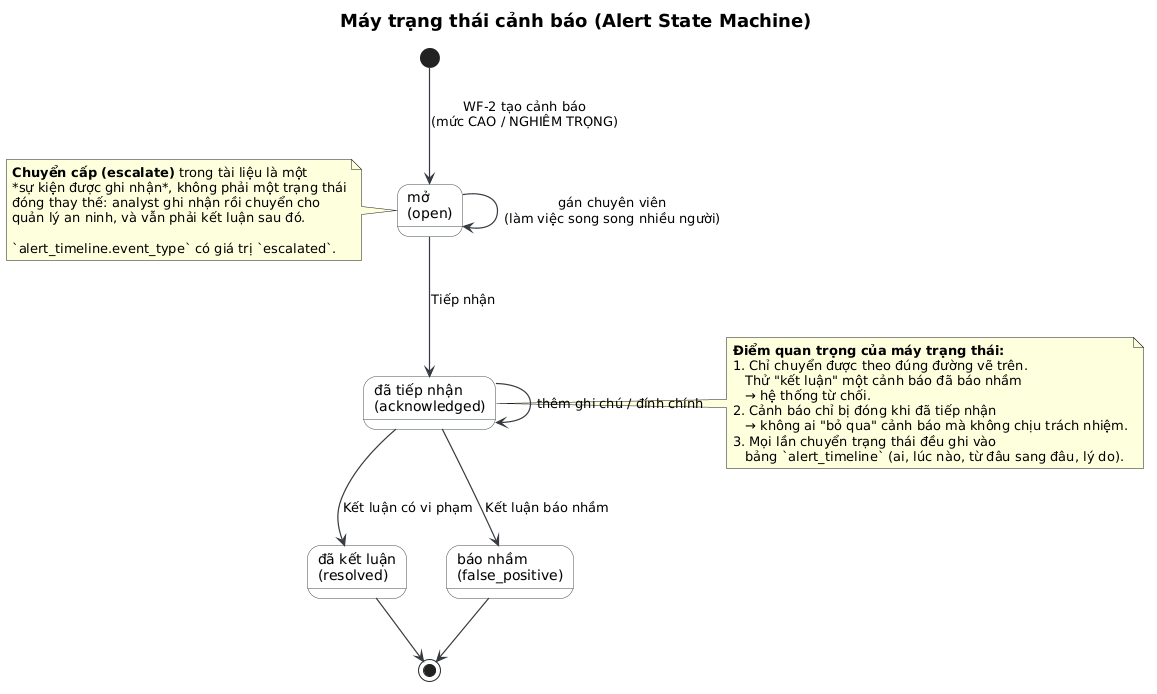

The diagram above was rendered by PlantUML. Its source (embedded in the PNG):
@startuml
skinparam backgroundColor #FFFFFF
skinparam shadowing false
skinparam defaultFontName Sans
skinparam state {
  BackgroundColor #F8F9FA
  BorderColor #495057
}
skinparam ArrowColor #343A40
skinparam ArrowThickness 1.2
skinparam titleFontSize 18

title Máy trạng thái cảnh báo (Alert State Machine)

[*] --> open : WF-2 tạo cảnh báo\n(mức CAO / NGHIÊM TRỌNG)

state "mở\n(open)" as open
state "đã tiếp nhận\n(acknowledged)" as ack
state "đã kết luận\n(resolved)" as res
state "báo nhầm\n(false_positive)" as fp

open --> open : gán chuyên viên\n(làm việc song song nhiều người)
open --> ack : Tiếp nhận

ack --> ack : thêm ghi chú / đính chính
ack --> res : Kết luận có vi phạm
ack --> fp : Kết luận báo nhầm

res --> [*]
fp --> [*]

note right of ack
  **Điểm quan trọng của máy trạng thái:**
  1. Chỉ chuyển được theo đúng đường vẽ trên.
     Thử "kết luận" một cảnh báo đã báo nhầm
     → hệ thống từ chối.
  2. Cảnh báo chỉ bị đóng khi đã tiếp nhận
     → không ai "bỏ qua" cảnh báo mà không chịu trách nhiệm.
  3. Mọi lần chuyển trạng thái đều ghi vào
     bảng `alert_timeline` (ai, lúc nào, từ đâu sang đâu, lý do).
end note

note left of open
  **Chuyển cấp (escalate)** trong tài liệu là một
  *sự kiện được ghi nhận*, không phải một trạng thái
  đóng thay thế: analyst ghi nhận rồi chuyển cho
  quản lý an ninh, và vẫn phải kết luận sau đó.

  `alert_timeline.event_type` có giá trị `escalated`.
end note
@enduml